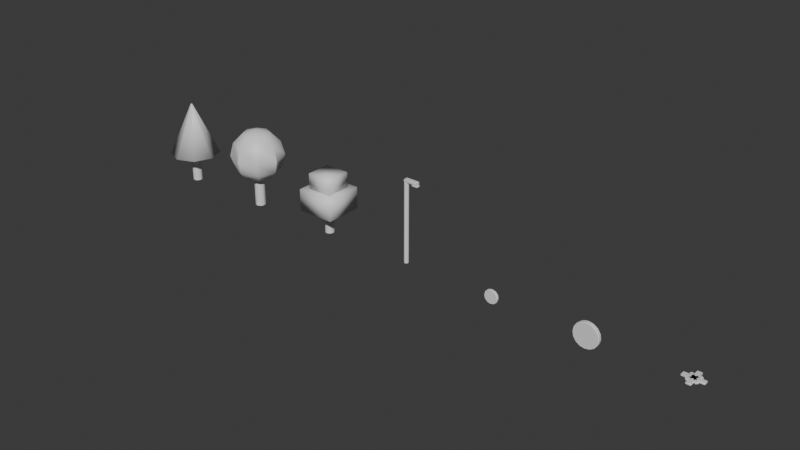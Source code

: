 # Source: arena_kit.blend  (saved by Blender 5.2.45; exported with 4.5.12 LTS)
import bpy
from mathutils import Matrix  # noqa: F401  (used for matrix-valued properties, if any)

bpy.ops.wm.read_factory_settings(use_empty=True)
scene = bpy.context.scene
scene.name = 'Scene'

# ---- collections
col_kit = bpy.data.collections.new('Kit'); scene.collection.children.link(col_kit)

# ---- materials (node trees are filled in below, after node groups)
mat_mc_accent_cool__3f7f3a = bpy.data.materials.new('mc_accent-cool__3F7F3A')
mat_mc_accent_cool__3f7f3a.diffuse_color = (0.2471, 0.498, 0.2275, 1.0)
mat_mc_stone__7a5c44 = bpy.data.materials.new('mc_stone__7A5C44')
mat_mc_stone__7a5c44.diffuse_color = (0.4784, 0.3608, 0.2667, 1.0)
mat_mc_accent_cool__2e5e3a = bpy.data.materials.new('mc_accent-cool__2E5E3A')
mat_mc_accent_cool__2e5e3a.diffuse_color = (0.1804, 0.3686, 0.2275, 1.0)
mat_mc_dark = bpy.data.materials.new('mc_dark')
mat_mc_dark.diffuse_color = (0.7216, 0.698, 0.6549, 1.0)
mat_mc_ivory = bpy.data.materials.new('mc_ivory')
mat_mc_ivory.diffuse_color = (0.7216, 0.698, 0.6549, 1.0)
mat_mc_brand_green = bpy.data.materials.new('mc_brand-green')
mat_mc_brand_green.diffuse_color = (0.7216, 0.698, 0.6549, 1.0)
mat_mc_gold = bpy.data.materials.new('mc_gold')
mat_mc_gold.diffuse_color = (0.7216, 0.698, 0.6549, 1.0)
mat_mc_ivory__c9ced4 = bpy.data.materials.new('mc_ivory__C9CED4')
mat_mc_ivory__c9ced4.diffuse_color = (0.7882, 0.8078, 0.8314, 1.0)

# ---- material node trees
mat_mc_accent_cool__3f7f3a.use_nodes = True; mat_mc_accent_cool__3f7f3a.node_tree.nodes.clear()
_N = mat_mc_accent_cool__3f7f3a.node_tree.nodes; _L = mat_mc_accent_cool__3f7f3a.node_tree.links
n0 = _N.new('ShaderNodeBsdfPrincipled'); n0.name = 'Principled BSDF'; n0.location = (-200, 100)
n0.inputs[10].default_value = 0.005
n1 = _N.new('ShaderNodeOutputMaterial'); n1.name = 'Material Output'; n1.location = (200, 100)
_L.new(n0.outputs[0], n1.inputs[0])
n1.is_active_output = True
mat_mc_stone__7a5c44.use_nodes = True; mat_mc_stone__7a5c44.node_tree.nodes.clear()
_N = mat_mc_stone__7a5c44.node_tree.nodes; _L = mat_mc_stone__7a5c44.node_tree.links
n0 = _N.new('ShaderNodeBsdfPrincipled'); n0.name = 'Principled BSDF'; n0.location = (-200, 100)
n0.inputs[10].default_value = 0.005
n1 = _N.new('ShaderNodeOutputMaterial'); n1.name = 'Material Output'; n1.location = (200, 100)
_L.new(n0.outputs[0], n1.inputs[0])
n1.is_active_output = True
mat_mc_accent_cool__2e5e3a.use_nodes = True; mat_mc_accent_cool__2e5e3a.node_tree.nodes.clear()
_N = mat_mc_accent_cool__2e5e3a.node_tree.nodes; _L = mat_mc_accent_cool__2e5e3a.node_tree.links
n0 = _N.new('ShaderNodeBsdfPrincipled'); n0.name = 'Principled BSDF'; n0.location = (-200, 100)
n0.inputs[10].default_value = 0.005
n1 = _N.new('ShaderNodeOutputMaterial'); n1.name = 'Material Output'; n1.location = (200, 100)
_L.new(n0.outputs[0], n1.inputs[0])
n1.is_active_output = True
mat_mc_dark.use_nodes = True; mat_mc_dark.node_tree.nodes.clear()
_N = mat_mc_dark.node_tree.nodes; _L = mat_mc_dark.node_tree.links
n0 = _N.new('ShaderNodeBsdfPrincipled'); n0.name = 'Principled BSDF'; n0.location = (-200, 100)
n0.inputs[10].default_value = 0.005
n1 = _N.new('ShaderNodeOutputMaterial'); n1.name = 'Material Output'; n1.location = (200, 100)
_L.new(n0.outputs[0], n1.inputs[0])
n1.is_active_output = True
mat_mc_ivory.use_nodes = True; mat_mc_ivory.node_tree.nodes.clear()
_N = mat_mc_ivory.node_tree.nodes; _L = mat_mc_ivory.node_tree.links
n0 = _N.new('ShaderNodeBsdfPrincipled'); n0.name = 'Principled BSDF'; n0.location = (-200, 100)
n0.inputs[10].default_value = 0.005
n1 = _N.new('ShaderNodeOutputMaterial'); n1.name = 'Material Output'; n1.location = (200, 100)
_L.new(n0.outputs[0], n1.inputs[0])
n1.is_active_output = True
mat_mc_brand_green.use_nodes = True; mat_mc_brand_green.node_tree.nodes.clear()
_N = mat_mc_brand_green.node_tree.nodes; _L = mat_mc_brand_green.node_tree.links
n0 = _N.new('ShaderNodeBsdfPrincipled'); n0.name = 'Principled BSDF'; n0.location = (-200, 100)
n0.inputs[10].default_value = 0.005
n1 = _N.new('ShaderNodeOutputMaterial'); n1.name = 'Material Output'; n1.location = (200, 100)
_L.new(n0.outputs[0], n1.inputs[0])
n1.is_active_output = True
mat_mc_gold.use_nodes = True; mat_mc_gold.node_tree.nodes.clear()
_N = mat_mc_gold.node_tree.nodes; _L = mat_mc_gold.node_tree.links
n0 = _N.new('ShaderNodeBsdfPrincipled'); n0.name = 'Principled BSDF'; n0.location = (-200, 100)
n0.inputs[10].default_value = 0.005
n1 = _N.new('ShaderNodeOutputMaterial'); n1.name = 'Material Output'; n1.location = (200, 100)
_L.new(n0.outputs[0], n1.inputs[0])
n1.is_active_output = True
mat_mc_ivory__c9ced4.use_nodes = True; mat_mc_ivory__c9ced4.node_tree.nodes.clear()
_N = mat_mc_ivory__c9ced4.node_tree.nodes; _L = mat_mc_ivory__c9ced4.node_tree.links
n0 = _N.new('ShaderNodeBsdfPrincipled'); n0.name = 'Principled BSDF'; n0.location = (-200, 100)
n0.inputs[10].default_value = 0.005
n1 = _N.new('ShaderNodeOutputMaterial'); n1.name = 'Material Output'; n1.location = (200, 100)
_L.new(n0.outputs[0], n1.inputs[0])
n1.is_active_output = True

# ---- world
world_world = bpy.data.worlds.new('World'); scene.world = world_world
world_world.use_nodes = True; world_world.node_tree.nodes.clear()
_N = world_world.node_tree.nodes; _L = world_world.node_tree.links
n0 = _N.new('ShaderNodeOutputWorld'); n0.name = 'World Output'; n0.location = (200, 100)
n1 = _N.new('ShaderNodeBackground'); n1.name = 'Background'; n1.location = (-200, 100)
n1.inputs[0].default_value = (0.05088, 0.05088, 0.05088, 1.0)
_L.new(n1.outputs[0], n0.inputs[0])
n0.is_active_output = True
world_world.color = (0.05088, 0.05088, 0.05088)
world_world.sun_shadow_jitter_overblur = 0.0

# ---- meshes
me_kit_tree_a = bpy.data.meshes.new('kit_tree-a')
me_kit_tree_a.from_pydata([(0.0, 0.22, 0.0), (0.0, 0.22, 2.0), (0.1905, 0.11, 0.0), (0.1905, 0.11, 2.0), (0.1905, -0.11, 0.0), (0.1905, -0.11, 2.0), (0.0, -0.22, 0.0), (0.0, -0.22, 2.0), (-0.1905, -0.11, 0.0), (-0.1905, -0.11, 2.0), (-0.1905, 0.11, 0.0), (-0.1905, 0.11, 2.0), (0.0, 1.6, 1.9), (0.0, 0.05, 5.3), (1.131, 1.131, 1.9), (0.03536, 0.03536, 5.3), (1.6, 0.0, 1.9), (0.05, 0.0, 5.3), (1.131, -1.131, 1.9), (0.03536, -0.03536, 5.3), (0.0, -1.6, 1.9), (0.0, -0.05, 5.3), (-1.131, -1.131, 1.9), (-0.03536, -0.03536, 5.3), (-1.6, 0.0, 1.9), (-0.05, 0.0, 5.3), (-1.131, 1.131, 1.9), (-0.03536, 0.03536, 5.3)], [], [(0, 1, 3, 2), (2, 3, 5, 4), (12, 13, 15, 14), (4, 5, 7, 6), (6, 7, 9, 8), (3, 1, 11, 9, 7, 5), (8, 9, 11, 10), (16, 17, 19, 18), (14, 15, 17, 16), (10, 11, 1, 0), (0, 2, 4, 6, 8, 10), (18, 19, 21, 20), (20, 21, 23, 22), (22, 23, 25, 24), (17, 15, 13, 27, 25, 23, 21, 19), (24, 25, 27, 26), (26, 27, 13, 12), (18, 20, 22, 24, 26, 12, 14, 16)])
me_kit_tree_a.polygons.foreach_set('use_smooth', [True] * 18)
_k = set([(0, 1), (0, 2), (0, 10), (1, 3), (1, 11), (2, 3), (2, 4), (3, 5), (4, 5), (4, 6), (5, 7), (6, 7), (6, 8), (7, 9), (8, 9), (8, 10), (9, 11), (10, 11), (12, 13), (12, 14), (12, 26), (13, 15), (13, 27), (14, 15), (14, 16), (15, 17), (16, 17), (16, 18), (17, 19), (18, 19), (18, 20), (19, 21), (20, 21), (20, 22), (21, 23), (22, 23), (22, 24), (23, 25), (24, 25), (24, 26), (25, 27), (26, 27)])
me_kit_tree_a.attributes.new('sharp_edge', 'BOOLEAN', 'EDGE').data.foreach_set('value', [ (min(e.vertices), max(e.vertices)) in _k for e in me_kit_tree_a.edges])
me_kit_tree_a.materials.append(mat_mc_accent_cool__3f7f3a)
me_kit_tree_a.update()
me_kit_tree_a_trunk = bpy.data.meshes.new('kit_tree-a_trunk')
me_kit_tree_a_trunk.from_pydata([(0.0, 0.24, 0.0), (0.0, 0.24, 1.0), (0.2078, 0.12, 0.0), (0.2078, 0.12, 1.0), (0.2078, -0.12, 0.0), (0.2078, -0.12, 1.0), (0.0, -0.24, 0.0), (0.0, -0.24, 1.0), (-0.2078, -0.12, 0.0), (-0.2078, -0.12, 1.0), (-0.2078, 0.12, 0.0), (-0.2078, 0.12, 1.0)], [], [(0, 1, 3, 2), (2, 3, 5, 4), (4, 5, 7, 6), (6, 7, 9, 8), (3, 1, 11, 9, 7, 5), (8, 9, 11, 10), (10, 11, 1, 0), (0, 2, 4, 6, 8, 10)])
me_kit_tree_a_trunk.polygons.foreach_set('use_smooth', [True] * 8)
_k = set([(0, 1), (0, 2), (0, 10), (1, 3), (1, 11), (2, 3), (2, 4), (3, 5), (4, 5), (4, 6), (5, 7), (6, 7), (6, 8), (7, 9), (8, 9), (8, 10), (9, 11), (10, 11)])
me_kit_tree_a_trunk.attributes.new('sharp_edge', 'BOOLEAN', 'EDGE').data.foreach_set('value', [ (min(e.vertices), max(e.vertices)) in _k for e in me_kit_tree_a_trunk.edges])
me_kit_tree_a_trunk.materials.append(mat_mc_stone__7a5c44)
me_kit_tree_a_trunk.update()
me_collision_kit_tree_a_trunk_cyl = bpy.data.meshes.new('collision_kit_tree-a_trunk_cyl')
me_collision_kit_tree_a_trunk_cyl.from_pydata([(0.0, 0.3, -1.5), (0.0, 0.3, 1.5), (0.15, 0.2598, -1.5), (0.15, 0.2598, 1.5), (0.2598, 0.15, -1.5), (0.2598, 0.15, 1.5), (0.3, 0.0, -1.5), (0.3, 0.0, 1.5), (0.2598, -0.15, -1.5), (0.2598, -0.15, 1.5), (0.15, -0.2598, -1.5), (0.15, -0.2598, 1.5), (0.0, -0.3, -1.5), (0.0, -0.3, 1.5), (-0.15, -0.2598, -1.5), (-0.15, -0.2598, 1.5), (-0.2598, -0.15, -1.5), (-0.2598, -0.15, 1.5), (-0.3, 0.0, -1.5), (-0.3, 0.0, 1.5), (-0.2598, 0.15, -1.5), (-0.2598, 0.15, 1.5), (-0.15, 0.2598, -1.5), (-0.15, 0.2598, 1.5)], [], [(0, 1, 3, 2), (2, 3, 5, 4), (4, 5, 7, 6), (6, 7, 9, 8), (8, 9, 11, 10), (10, 11, 13, 12), (12, 13, 15, 14), (14, 15, 17, 16), (16, 17, 19, 18), (18, 19, 21, 20), (3, 1, 23, 21, 19, 17, 15, 13, 11, 9, 7, 5), (20, 21, 23, 22), (22, 23, 1, 0), (0, 2, 4, 6, 8, 10, 12, 14, 16, 18, 20, 22)])
me_collision_kit_tree_a_trunk_cyl.update()
me_kit_tree_b = bpy.data.meshes.new('kit_tree-b')
me_kit_tree_b.from_pydata([(0.0, 0.85, 4.872), (0.0, 0.0, 5.1), (0.0, 0.24, 0.0), (0.0, 0.24, 2.2), (0.2078, 0.12, 0.0), (0.2078, 0.12, 2.2), (0.2078, -0.12, 0.0), (0.2078, -0.12, 2.2), (0.0, -0.24, 0.0), (0.0, -0.24, 2.2), (-0.2078, -0.12, 0.0), (-0.2078, -0.12, 2.2), (-0.2078, 0.12, 0.0), (-0.2078, 0.12, 2.2), (0.0, 1.472, 4.25), (0.0, 1.7, 3.4), (0.0, 1.472, 2.55), (0.0, 0.85, 1.928), (0.0, 0.0, 1.7), (0.601, 0.601, 4.872), (1.041, 1.041, 4.25), (1.202, 1.202, 3.4), (1.041, 1.041, 2.55), (0.601, 0.601, 1.928), (0.85, 0.0, 4.872), (1.472, 0.0, 4.25), (1.7, 0.0, 3.4), (1.472, 0.0, 2.55), (0.85, 0.0, 1.928), (0.601, -0.601, 4.872), (1.041, -1.041, 4.25), (1.202, -1.202, 3.4), (1.041, -1.041, 2.55), (0.601, -0.601, 1.928), (0.0, -0.85, 4.872), (0.0, -1.472, 4.25), (0.0, -1.7, 3.4), (0.0, -1.472, 2.55), (0.0, -0.85, 1.928), (-0.601, -0.601, 4.872), (-1.041, -1.041, 4.25), (-1.202, -1.202, 3.4), (-1.041, -1.041, 2.55), (-0.601, -0.601, 1.928), (-0.85, 0.0, 4.872), (-1.472, 0.0, 4.25), (-1.7, 0.0, 3.4), (-1.472, 0.0, 2.55), (-0.85, 0.0, 1.928), (-0.601, 0.601, 4.872), (-1.041, 1.041, 4.25), (-1.202, 1.202, 3.4), (-1.041, 1.041, 2.55), (-0.601, 0.601, 1.928)], [], [(22, 21, 26, 27), (0, 1, 19), (2, 3, 5, 4), (19, 1, 24), (14, 0, 19, 20), (4, 5, 7, 6), (20, 19, 24, 25), (15, 14, 20, 21), (6, 7, 9, 8), (18, 23, 28), (17, 16, 22, 23), (8, 9, 11, 10), (5, 3, 13, 11, 9, 7), (16, 15, 21, 22), (10, 11, 13, 12), (21, 20, 25, 26), (18, 17, 23), (12, 13, 3, 2), (2, 4, 6, 8, 10, 12), (23, 22, 27, 28), (28, 27, 32, 33), (26, 25, 30, 31), (24, 1, 29), (18, 28, 33), (27, 26, 31, 32), (25, 24, 29, 30), (33, 32, 37, 38), (31, 30, 35, 36), (29, 1, 34), (18, 33, 38), (32, 31, 36, 37), (30, 29, 34, 35), (38, 37, 42, 43), (36, 35, 40, 41), (34, 1, 39), (18, 38, 43), (37, 36, 41, 42), (35, 34, 39, 40), (41, 40, 45, 46), (39, 1, 44), (18, 43, 48), (42, 41, 46, 47), (40, 39, 44, 45), (43, 42, 47, 48), (44, 1, 49), (18, 48, 53), (47, 46, 51, 52), (45, 44, 49, 50), (48, 47, 52, 53), (46, 45, 50, 51), (18, 53, 17), (52, 51, 15, 16), (50, 49, 0, 14), (53, 52, 16, 17), (51, 50, 14, 15), (49, 1, 0)])
me_kit_tree_b.polygons.foreach_set('use_smooth', [True] * 56)
_k = set([(2, 3), (2, 4), (2, 12), (3, 5), (3, 13), (4, 5), (4, 6), (5, 7), (6, 7), (6, 8), (7, 9), (8, 9), (8, 10), (9, 11), (10, 11), (10, 12), (11, 13), (12, 13), (14, 15), (15, 16), (20, 21), (21, 22), (25, 26), (26, 27), (30, 31), (31, 32), (35, 36), (36, 37), (40, 41), (41, 42), (45, 46), (46, 47), (50, 51), (51, 52)])
me_kit_tree_b.attributes.new('sharp_edge', 'BOOLEAN', 'EDGE').data.foreach_set('value', [ (min(e.vertices), max(e.vertices)) in _k for e in me_kit_tree_b.edges])
me_kit_tree_b.materials.append(mat_mc_accent_cool__2e5e3a)
me_kit_tree_b.update()
me_collision_kit_tree_b_trunk_cyl = bpy.data.meshes.new('collision_kit_tree-b_trunk_cyl')
me_collision_kit_tree_b_trunk_cyl.from_pydata([(0.0, 0.32, -1.5), (0.0, 0.32, 1.5), (0.16, 0.2771, -1.5), (0.16, 0.2771, 1.5), (0.2771, 0.16, -1.5), (0.2771, 0.16, 1.5), (0.32, 0.0, -1.5), (0.32, 0.0, 1.5), (0.2771, -0.16, -1.5), (0.2771, -0.16, 1.5), (0.16, -0.2771, -1.5), (0.16, -0.2771, 1.5), (0.0, -0.32, -1.5), (0.0, -0.32, 1.5), (-0.16, -0.2771, -1.5), (-0.16, -0.2771, 1.5), (-0.2771, -0.16, -1.5), (-0.2771, -0.16, 1.5), (-0.32, 0.0, -1.5), (-0.32, 0.0, 1.5), (-0.2771, 0.16, -1.5), (-0.2771, 0.16, 1.5), (-0.16, 0.2771, -1.5), (-0.16, 0.2771, 1.5)], [], [(0, 1, 3, 2), (2, 3, 5, 4), (4, 5, 7, 6), (6, 7, 9, 8), (8, 9, 11, 10), (10, 11, 13, 12), (12, 13, 15, 14), (14, 15, 17, 16), (16, 17, 19, 18), (18, 19, 21, 20), (3, 1, 23, 21, 19, 17, 15, 13, 11, 9, 7, 5), (20, 21, 23, 22), (22, 23, 1, 0), (0, 2, 4, 6, 8, 10, 12, 14, 16, 18, 20, 22)])
me_collision_kit_tree_b_trunk_cyl.update()
me_kit_tree_c = bpy.data.meshes.new('kit_tree-c')
me_kit_tree_c.from_pydata([(-1.2, -1.2, 2.9), (-1.2, -1.2, 1.5), (0.0, 0.2, 0.0), (0.0, 0.2, 1.6), (0.1732, 0.1, 0.0), (0.1732, 0.1, 1.6), (0.1732, -0.1, 0.0), (0.1732, -0.1, 1.6), (0.0, -0.2, 0.0), (0.0, -0.2, 1.6), (-0.1732, -0.1, 0.0), (-0.1732, -0.1, 1.6), (-0.1732, 0.1, 0.0), (-0.1732, 0.1, 1.6), (-1.2, 1.2, 1.5), (-1.2, 1.2, 2.9), (1.2, -1.2, 1.5), (1.2, -1.2, 2.9), (1.2, 1.2, 1.5), (1.2, 1.2, 2.9), (-0.8, -0.8, 2.9), (-0.8, -0.8, 3.9), (-0.8, 0.8, 2.9), (-0.8, 0.8, 3.9), (0.8, -0.8, 2.9), (0.8, -0.8, 3.9), (0.8, 0.8, 2.9), (0.8, 0.8, 3.9)], [], [(24, 25, 21, 20), (14, 18, 16, 1), (2, 3, 5, 4), (22, 26, 24, 20), (16, 17, 0, 1), (4, 5, 7, 6), (22, 23, 27, 26), (18, 19, 17, 16), (6, 7, 9, 8), (20, 21, 23, 22), (14, 15, 19, 18), (8, 9, 11, 10), (5, 3, 13, 11, 9, 7), (1, 0, 15, 14), (10, 11, 13, 12), (26, 27, 25, 24), (19, 15, 0, 17), (12, 13, 3, 2), (2, 4, 6, 8, 10, 12), (27, 23, 21, 25)])
me_kit_tree_c.polygons.foreach_set('use_smooth', [True] * 20)
_k = set([(0, 1), (0, 15), (0, 17), (1, 14), (1, 16), (2, 3), (2, 4), (2, 12), (3, 5), (3, 13), (4, 5), (4, 6), (5, 7), (6, 7), (6, 8), (7, 9), (8, 9), (8, 10), (9, 11), (10, 11), (10, 12), (11, 13), (12, 13), (14, 15), (14, 18), (15, 19), (16, 17), (16, 18), (17, 19), (18, 19), (20, 21), (20, 22), (20, 24), (21, 23), (21, 25), (22, 23), (22, 26), (23, 27), (24, 25), (24, 26), (25, 27), (26, 27)])
me_kit_tree_c.attributes.new('sharp_edge', 'BOOLEAN', 'EDGE').data.foreach_set('value', [ (min(e.vertices), max(e.vertices)) in _k for e in me_kit_tree_c.edges])
me_kit_tree_c.materials.append(mat_mc_accent_cool__3f7f3a)
me_kit_tree_c.update()
me_collision_kit_tree_c_trunk_cyl = bpy.data.meshes.new('collision_kit_tree-c_trunk_cyl')
me_collision_kit_tree_c_trunk_cyl.from_pydata([(0.0, 0.28, -1.2), (0.0, 0.28, 1.2), (0.14, 0.2425, -1.2), (0.14, 0.2425, 1.2), (0.2425, 0.14, -1.2), (0.2425, 0.14, 1.2), (0.28, 0.0, -1.2), (0.28, 0.0, 1.2), (0.2425, -0.14, -1.2), (0.2425, -0.14, 1.2), (0.14, -0.2425, -1.2), (0.14, -0.2425, 1.2), (0.0, -0.28, -1.2), (0.0, -0.28, 1.2), (-0.14, -0.2425, -1.2), (-0.14, -0.2425, 1.2), (-0.2425, -0.14, -1.2), (-0.2425, -0.14, 1.2), (-0.28, 0.0, -1.2), (-0.28, 0.0, 1.2), (-0.2425, 0.14, -1.2), (-0.2425, 0.14, 1.2), (-0.14, 0.2425, -1.2), (-0.14, 0.2425, 1.2)], [], [(0, 1, 3, 2), (2, 3, 5, 4), (4, 5, 7, 6), (6, 7, 9, 8), (8, 9, 11, 10), (10, 11, 13, 12), (12, 13, 15, 14), (14, 15, 17, 16), (16, 17, 19, 18), (18, 19, 21, 20), (3, 1, 23, 21, 19, 17, 15, 13, 11, 9, 7, 5), (20, 21, 23, 22), (22, 23, 1, 0), (0, 2, 4, 6, 8, 10, 12, 14, 16, 18, 20, 22)])
me_collision_kit_tree_c_trunk_cyl.update()
me_kit_lamp = bpy.data.meshes.new('kit_lamp')
me_kit_lamp.from_pydata([(-0.07, -0.15, 5.26), (-0.07, -0.12, 5.29), (-0.1, -0.12, 5.26), (-0.07, -0.12, 5.11), (-0.07, -0.15, 5.14), (-0.1, -0.12, 5.14), (0.0, 0.05536, 0.0), (-0.02598, 0.075, 0.03), (0.02598, 0.075, 0.03), (0.0, 0.05536, 5.2), (0.02598, 0.075, 5.17), (-0.02598, 0.075, 5.17), (0.04794, 0.02768, 0.0), (0.05196, 0.06, 0.03), (0.07794, 0.015, 0.03), (0.04794, 0.02768, 5.2), (0.07794, 0.015, 5.17), (0.05196, 0.06, 5.17), (0.04794, -0.02768, 0.0), (0.07794, -0.015, 0.03), (0.05196, -0.06, 0.03), (0.04794, -0.02768, 5.2), (0.05196, -0.06, 5.17), (0.07794, -0.015, 5.17), (0.0, -0.05536, 0.0), (0.02598, -0.075, 0.03), (-0.02598, -0.075, 0.03), (0.0, -0.05536, 5.2), (-0.02598, -0.075, 5.17), (0.02598, -0.075, 5.17), (-0.04794, -0.02768, 0.0), (-0.05196, -0.06, 0.03), (-0.07794, -0.015, 0.03), (-0.04794, -0.02768, 5.2), (-0.07794, -0.015, 5.17), (-0.05196, -0.06, 5.17), (-0.04794, 0.02768, 0.0), (-0.07794, 0.015, 0.03), (-0.05196, 0.06, 0.03), (-0.04794, 0.02768, 5.2), (-0.05196, 0.06, 5.17), (-0.07794, 0.015, 5.17), (-0.07, 0.12, 5.11), (-0.1, 0.12, 5.14), (-0.07, 0.15, 5.14), (-0.07, 0.12, 5.29), (-0.07, 0.15, 5.26), (-0.1, 0.12, 5.26), (0.77, -0.12, 5.11), (0.8, -0.12, 5.14), (0.77, -0.15, 5.14), (0.77, -0.12, 5.29), (0.77, -0.15, 5.26), (0.8, -0.12, 5.26), (0.77, 0.15, 5.14), (0.8, 0.12, 5.14), (0.77, 0.12, 5.11), (0.77, 0.15, 5.26), (0.77, 0.12, 5.29), (0.8, 0.12, 5.26)], [], [(0, 1, 2), (3, 4, 5), (6, 7, 8), (9, 10, 11), (12, 13, 14), (15, 16, 17), (18, 19, 20), (21, 22, 23), (24, 25, 26), (27, 28, 29), (30, 31, 32), (33, 34, 35), (36, 37, 38), (39, 40, 41), (42, 43, 44), (45, 46, 47), (48, 49, 50), (51, 52, 53), (54, 55, 56), (57, 58, 59), (51, 1, 0, 52), (3, 48, 50, 4), (8, 13, 12, 6), (45, 58, 57, 46), (56, 42, 44, 54), (17, 10, 9, 15), (7, 11, 10, 8), (16, 14, 13, 17), (52, 50, 49, 53), (14, 19, 18, 12), (46, 44, 43, 47), (23, 16, 15, 21), (22, 20, 19, 23), (58, 51, 53, 59), (20, 25, 24, 18), (1, 45, 47, 2), (29, 22, 21, 27), (28, 26, 25, 29), (48, 56, 55, 49), (26, 31, 30, 24), (4, 0, 2, 5), (35, 28, 27, 33), (34, 32, 31, 35), (59, 55, 54, 57), (32, 37, 36, 30), (42, 3, 5, 43), (41, 34, 33, 39), (40, 38, 37, 41), (38, 7, 6, 36), (11, 40, 39, 9), (58, 45, 1, 51), (5, 2, 47, 43), (50, 52, 0, 4), (42, 56, 48, 3), (6, 12, 18, 24, 30, 36), (8, 10, 17, 13), (38, 40, 11, 7), (15, 9, 39, 33, 27, 21), (14, 16, 23, 19), (20, 22, 29, 25), (26, 28, 35, 31), (32, 34, 41, 37), (44, 46, 57, 54), (55, 59, 53, 49)])
me_kit_lamp.polygons.foreach_set('use_smooth', [True] * 64)
_k = set([(0, 4), (0, 52), (1, 45), (1, 51), (2, 5), (2, 47), (3, 42), (3, 48), (4, 50), (5, 43), (6, 12), (6, 36), (7, 38), (8, 13), (9, 15), (9, 39), (10, 17), (11, 40), (12, 18), (14, 19), (15, 21), (16, 23), (18, 24), (20, 25), (21, 27), (22, 29), (24, 30), (26, 31), (27, 33), (28, 35), (30, 36), (32, 37), (33, 39), (34, 41), (42, 56), (43, 47), (44, 46), (44, 54), (45, 58), (46, 57), (48, 56), (49, 53), (49, 55), (50, 52), (51, 58), (53, 59), (54, 57), (55, 59)])
me_kit_lamp.attributes.new('sharp_edge', 'BOOLEAN', 'EDGE').data.foreach_set('value', [ (min(e.vertices), max(e.vertices)) in _k for e in me_kit_lamp.edges])
me_kit_lamp.materials.append(mat_mc_dark)
me_kit_lamp.update()
me_kit_lamp_head = bpy.data.meshes.new('kit_lamp_head')
me_kit_lamp_head.from_pydata([(0.48, -0.1, 4.99), (0.48, -0.13, 5.02), (0.45, -0.1, 5.02), (0.48, -0.13, 5.08), (0.48, -0.1, 5.11), (0.45, -0.1, 5.08), (0.48, 0.1, 4.99), (0.45, 0.1, 5.02), (0.48, 0.13, 5.02), (0.48, 0.1, 5.11), (0.48, 0.13, 5.08), (0.45, 0.1, 5.08), (0.82, -0.1, 4.99), (0.85, -0.1, 5.02), (0.82, -0.13, 5.02), (0.82, -0.1, 5.11), (0.82, -0.13, 5.08), (0.85, -0.1, 5.08), (0.82, 0.1, 4.99), (0.82, 0.13, 5.02), (0.85, 0.1, 5.02), (0.82, 0.1, 5.11), (0.85, 0.1, 5.08), (0.82, 0.13, 5.08)], [], [(0, 1, 2), (3, 4, 5), (6, 7, 8), (9, 10, 11), (12, 13, 14), (15, 16, 17), (18, 19, 20), (21, 22, 23), (6, 0, 2, 7), (1, 3, 5, 2), (4, 9, 11, 5), (10, 8, 7, 11), (18, 6, 8, 19), (9, 21, 23, 10), (22, 20, 19, 23), (12, 18, 20, 13), (21, 15, 17, 22), (16, 14, 13, 17), (0, 12, 14, 1), (15, 4, 3, 16), (6, 18, 12, 0), (2, 5, 11, 7), (14, 16, 3, 1), (21, 9, 4, 15), (8, 10, 23, 19), (20, 22, 17, 13)])
me_kit_lamp_head.polygons.foreach_set('use_smooth', [True] * 26)
_k = set([(0, 6), (0, 12), (1, 3), (1, 14), (2, 5), (2, 7), (3, 16), (4, 9), (4, 15), (5, 11), (6, 18), (7, 11), (8, 10), (8, 19), (9, 21), (10, 23), (12, 18), (13, 17), (13, 20), (14, 16), (15, 21), (17, 22), (19, 23), (20, 22)])
me_kit_lamp_head.attributes.new('sharp_edge', 'BOOLEAN', 'EDGE').data.foreach_set('value', [ (min(e.vertices), max(e.vertices)) in _k for e in me_kit_lamp_head.edges])
me_kit_lamp_head.materials.append(mat_mc_ivory)
me_kit_lamp_head.update()
me_collision_kit_lamp_pole_cyl = bpy.data.meshes.new('collision_kit_lamp_pole_cyl')
me_collision_kit_lamp_pole_cyl.from_pydata([(0.0, 0.14, -2.6), (0.0, 0.14, 2.6), (0.07, 0.1212, -2.6), (0.07, 0.1212, 2.6), (0.1212, 0.07, -2.6), (0.1212, 0.07, 2.6), (0.14, 0.0, -2.6), (0.14, 0.0, 2.6), (0.1212, -0.07, -2.6), (0.1212, -0.07, 2.6), (0.07, -0.1212, -2.6), (0.07, -0.1212, 2.6), (0.0, -0.14, -2.6), (0.0, -0.14, 2.6), (-0.07, -0.1212, -2.6), (-0.07, -0.1212, 2.6), (-0.1212, -0.07, -2.6), (-0.1212, -0.07, 2.6), (-0.14, 0.0, -2.6), (-0.14, 0.0, 2.6), (-0.1212, 0.07, -2.6), (-0.1212, 0.07, 2.6), (-0.07, 0.1212, -2.6), (-0.07, 0.1212, 2.6)], [], [(0, 1, 3, 2), (2, 3, 5, 4), (4, 5, 7, 6), (6, 7, 9, 8), (8, 9, 11, 10), (10, 11, 13, 12), (12, 13, 15, 14), (14, 15, 17, 16), (16, 17, 19, 18), (18, 19, 21, 20), (3, 1, 23, 21, 19, 17, 15, 13, 11, 9, 7, 5), (20, 21, 23, 22), (22, 23, 1, 0), (0, 2, 4, 6, 8, 10, 12, 14, 16, 18, 20, 22)])
me_collision_kit_lamp_pole_cyl.update()
me_kit_dot = bpy.data.meshes.new('kit_dot')
me_kit_dot.from_pydata([(4.657e-10, 0.08, 0.4189), (-0.02898, 0.05, 0.4422), (0.02898, 0.05, 0.4422), (-4.657e-10, -0.08, 0.4189), (0.02898, -0.05, 0.4422), (-0.02898, -0.05, 0.4422), (0.2095, 0.08, 0.3628), (0.225, 0.05, 0.3897), (0.2095, -0.08, 0.3628), (0.225, -0.05, 0.3897), (0.3628, 0.08, 0.2095), (0.3897, 0.05, 0.225), (0.3628, -0.08, 0.2095), (0.3897, -0.05, 0.225), (0.4189, 0.08, 2.985e-07), (0.4422, 0.05, 0.02898), (0.4422, 0.05, -0.02898), (0.4189, -0.08, -2.985e-07), (0.4422, -0.05, -0.02898), (0.4422, -0.05, 0.02898), (0.3628, 0.08, -0.2095), (0.3897, 0.05, -0.225), (0.3628, -0.08, -0.2095), (0.3897, -0.05, -0.225), (0.2095, 0.08, -0.3628), (0.225, 0.05, -0.3897), (0.2095, -0.08, -0.3628), (0.225, -0.05, -0.3897), (-4.657e-10, 0.08, -0.4189), (0.02898, 0.05, -0.4422), (-0.02898, 0.05, -0.4422), (4.657e-10, -0.08, -0.4189), (-0.02898, -0.05, -0.4422), (0.02898, -0.05, -0.4422), (-0.2095, 0.08, -0.3628), (-0.225, 0.05, -0.3897), (-0.2095, -0.08, -0.3628), (-0.225, -0.05, -0.3897), (-0.3628, 0.08, -0.2095), (-0.3897, 0.05, -0.225), (-0.3628, -0.08, -0.2095), (-0.3897, -0.05, -0.225), (-0.4189, 0.08, 2.994e-07), (-0.4422, 0.05, -0.02898), (-0.4422, 0.05, 0.02898), (-0.4189, -0.08, -2.994e-07), (-0.4422, -0.05, 0.02898), (-0.4422, -0.05, -0.02898), (-0.3628, 0.08, 0.2095), (-0.3897, 0.05, 0.225), (-0.3628, -0.08, 0.2095), (-0.3897, -0.05, 0.225), (-0.2095, 0.08, 0.3628), (-0.225, 0.05, 0.3897), (-0.2095, -0.08, 0.3628), (-0.225, -0.05, 0.3897)], [], [(0, 1, 2), (3, 4, 5), (14, 15, 16), (17, 18, 19), (28, 29, 30), (31, 32, 33), (42, 43, 44), (45, 46, 47), (2, 7, 6, 0), (9, 4, 3, 8), (1, 5, 4, 2), (7, 11, 10, 6), (13, 9, 8, 12), (11, 15, 14, 10), (19, 13, 12, 17), (18, 16, 15, 19), (16, 21, 20, 14), (23, 18, 17, 22), (21, 25, 24, 20), (27, 23, 22, 26), (25, 29, 28, 24), (33, 27, 26, 31), (32, 30, 29, 33), (30, 35, 34, 28), (37, 32, 31, 36), (35, 39, 38, 34), (41, 37, 36, 40), (39, 43, 42, 38), (47, 41, 40, 45), (46, 44, 43, 47), (44, 49, 48, 42), (51, 46, 45, 50), (49, 53, 52, 48), (55, 51, 50, 54), (53, 1, 0, 52), (5, 55, 54, 3), (0, 6, 10, 14, 20, 24, 28, 34, 38, 42, 48, 52), (2, 4, 9, 7), (53, 55, 5, 1), (8, 3, 54, 50, 45, 40, 36, 31, 26, 22, 17, 12), (7, 9, 13, 11), (11, 13, 19, 15), (16, 18, 23, 21), (21, 23, 27, 25), (25, 27, 33, 29), (30, 32, 37, 35), (35, 37, 41, 39), (39, 41, 47, 43), (44, 46, 51, 49), (49, 51, 55, 53)])
me_kit_dot.polygons.foreach_set('use_smooth', [True] * 50)
_k = set([(0, 6), (0, 52), (1, 53), (2, 7), (3, 8), (3, 54), (4, 9), (5, 55), (6, 10), (7, 11), (8, 12), (9, 13), (10, 14), (11, 15), (12, 17), (13, 19), (14, 20), (16, 21), (17, 22), (18, 23), (20, 24), (21, 25), (22, 26), (23, 27), (24, 28), (25, 29), (26, 31), (27, 33), (28, 34), (30, 35), (31, 36), (32, 37), (34, 38), (35, 39), (36, 40), (37, 41), (38, 42), (39, 43), (40, 45), (41, 47), (42, 48), (44, 49), (45, 50), (46, 51), (48, 52), (49, 53), (50, 54), (51, 55)])
me_kit_dot.attributes.new('sharp_edge', 'BOOLEAN', 'EDGE').data.foreach_set('value', [ (min(e.vertices), max(e.vertices)) in _k for e in me_kit_dot.edges])
me_kit_dot.materials.append(mat_mc_brand_green)
me_kit_dot.update()
me_kit_golden = bpy.data.meshes.new('kit_golden')
me_kit_golden.from_pydata([(-4.657e-10, 0.12, 0.7694), (1.11e-16, 0.09, 0.8), (4.657e-10, -0.12, 0.7694), (1.11e-16, -0.09, 0.8), (0.2944, 0.12, 0.7108), (0.3061, 0.09, 0.7391), (0.2944, -0.12, 0.7108), (0.3061, -0.09, 0.7391), (0.5441, 0.12, 0.5441), (0.5657, 0.09, 0.5657), (0.5441, -0.12, 0.5441), (0.5657, -0.09, 0.5657), (0.7108, 0.12, 0.2944), (0.7391, 0.09, 0.3061), (0.7108, -0.12, 0.2944), (0.7391, -0.09, 0.3061), (0.7694, 0.12, 4.494e-07), (0.8, 0.09, 3.363e-07), (0.7694, -0.12, -4.494e-07), (0.8, -0.09, -3.363e-07), (0.7108, 0.12, -0.2944), (0.7391, 0.09, -0.3061), (0.7108, -0.12, -0.2944), (0.7391, -0.09, -0.3061), (0.5441, 0.12, -0.5441), (0.5657, 0.09, -0.5657), (0.5441, -0.12, -0.5441), (0.5657, -0.09, -0.5657), (0.2944, 0.12, -0.7108), (0.3061, 0.09, -0.7391), (0.2944, -0.12, -0.7108), (0.3061, -0.09, -0.7391), (4.657e-10, 0.12, -0.7694), (1.11e-16, 0.09, -0.8), (-4.657e-10, -0.12, -0.7694), (1.11e-16, -0.09, -0.8), (-0.2944, 0.12, -0.7108), (-0.3061, 0.09, -0.7391), (-0.2944, -0.12, -0.7108), (-0.3061, -0.09, -0.7391), (-0.5441, 0.12, -0.5441), (-0.5657, 0.09, -0.5657), (-0.5441, -0.12, -0.5441), (-0.5657, -0.09, -0.5657), (-0.7108, 0.12, -0.2944), (-0.7391, 0.09, -0.3061), (-0.7108, -0.12, -0.2944), (-0.7391, -0.09, -0.3061), (-0.7694, 0.12, 4.484e-07), (-0.8, 0.09, 3.363e-07), (-0.7694, -0.12, -4.484e-07), (-0.8, -0.09, -3.363e-07), (-0.7108, 0.12, 0.2944), (-0.7391, 0.09, 0.3061), (-0.7108, -0.12, 0.2944), (-0.7391, -0.09, 0.3061), (-0.5441, 0.12, 0.5441), (-0.5657, 0.09, 0.5657), (-0.5441, -0.12, 0.5441), (-0.5657, -0.09, 0.5657), (-0.2944, 0.12, 0.7108), (-0.3061, 0.09, 0.7391), (-0.2944, -0.12, 0.7108), (-0.3061, -0.09, 0.7391)], [], [(1, 5, 4, 0), (7, 3, 2, 6), (5, 9, 8, 4), (11, 7, 6, 10), (9, 13, 12, 8), (15, 11, 10, 14), (13, 17, 16, 12), (19, 15, 14, 18), (17, 21, 20, 16), (23, 19, 18, 22), (21, 25, 24, 20), (27, 23, 22, 26), (25, 29, 28, 24), (31, 27, 26, 30), (29, 33, 32, 28), (35, 31, 30, 34), (33, 37, 36, 32), (39, 35, 34, 38), (37, 41, 40, 36), (43, 39, 38, 42), (41, 45, 44, 40), (47, 43, 42, 46), (45, 49, 48, 44), (51, 47, 46, 50), (49, 53, 52, 48), (55, 51, 50, 54), (53, 57, 56, 52), (59, 55, 54, 58), (57, 61, 60, 56), (63, 59, 58, 62), (61, 1, 0, 60), (3, 63, 62, 2), (0, 4, 8, 12, 16, 20, 24, 28, 32, 36, 40, 44, 48, 52, 56, 60), (1, 3, 7, 5), (61, 63, 3, 1), (6, 2, 62, 58, 54, 50, 46, 42, 38, 34, 30, 26, 22, 18, 14, 10), (5, 7, 11, 9), (9, 11, 15, 13), (13, 15, 19, 17), (17, 19, 23, 21), (21, 23, 27, 25), (25, 27, 31, 29), (29, 31, 35, 33), (33, 35, 39, 37), (37, 39, 43, 41), (41, 43, 47, 45), (45, 47, 51, 49), (49, 51, 55, 53), (53, 55, 59, 57), (57, 59, 63, 61)])
me_kit_golden.polygons.foreach_set('use_smooth', [True] * 50)
_k = set([(0, 4), (0, 60), (1, 5), (1, 61), (2, 6), (2, 62), (3, 7), (3, 63), (4, 8), (5, 9), (6, 10), (7, 11), (8, 12), (9, 13), (10, 14), (11, 15), (12, 16), (13, 17), (14, 18), (15, 19), (16, 20), (17, 21), (18, 22), (19, 23), (20, 24), (21, 25), (22, 26), (23, 27), (24, 28), (25, 29), (26, 30), (27, 31), (28, 32), (29, 33), (30, 34), (31, 35), (32, 36), (33, 37), (34, 38), (35, 39), (36, 40), (37, 41), (38, 42), (39, 43), (40, 44), (41, 45), (42, 46), (43, 47), (44, 48), (45, 49), (46, 50), (47, 51), (48, 52), (49, 53), (50, 54), (51, 55), (52, 56), (53, 57), (54, 58), (55, 59), (56, 60), (57, 61), (58, 62), (59, 63)])
me_kit_golden.attributes.new('sharp_edge', 'BOOLEAN', 'EDGE').data.foreach_set('value', [ (min(e.vertices), max(e.vertices)) in _k for e in me_kit_golden.edges])
me_kit_golden.materials.append(mat_mc_gold)
me_kit_golden.update()
me_kit_shuriken = bpy.data.meshes.new('kit_shuriken')
me_kit_shuriken.from_pydata([(-0.62, -0.13, -0.06), (-0.62, -0.16, -0.03), (-0.65, -0.13, -0.03), (-0.62, -0.16, 0.03), (-0.62, -0.13, 0.06), (-0.65, -0.13, 0.03), (-0.62, 0.13, -0.06), (-0.65, 0.13, -0.03), (-0.62, 0.16, -0.03), (-0.62, 0.13, 0.06), (-0.62, 0.16, 0.03), (-0.65, 0.13, 0.03), (0.62, -0.13, -0.06), (0.65, -0.13, -0.03), (0.62, -0.16, -0.03), (0.62, -0.13, 0.06), (0.62, -0.16, 0.03), (0.65, -0.13, 0.03), (0.62, 0.13, -0.06), (0.62, 0.16, -0.03), (0.65, 0.13, -0.03), (0.62, 0.13, 0.06), (0.65, 0.13, 0.03), (0.62, 0.16, 0.03), (-0.13, -0.62, -0.06), (-0.13, -0.65, -0.03), (-0.16, -0.62, -0.03), (-0.13, -0.65, 0.03), (-0.13, -0.62, 0.06), (-0.16, -0.62, 0.03), (-0.13, 0.62, -0.06), (-0.16, 0.62, -0.03), (-0.13, 0.65, -0.03), (-0.13, 0.62, 0.06), (-0.13, 0.65, 0.03), (-0.16, 0.62, 0.03), (0.13, -0.62, -0.06), (0.16, -0.62, -0.03), (0.13, -0.65, -0.03), (0.13, -0.62, 0.06), (0.13, -0.65, 0.03), (0.16, -0.62, 0.03), (0.13, 0.62, -0.06), (0.13, 0.65, -0.03), (0.16, 0.62, -0.03), (0.13, 0.62, 0.06), (0.16, 0.62, 0.03), (0.13, 0.65, 0.03), (-0.2406, -0.3535, -0.06), (-0.2194, -0.3747, -0.03), (-0.2618, -0.3747, -0.03), (-0.2194, -0.3747, 0.03), (-0.2406, -0.3535, 0.06), (-0.2618, -0.3747, 0.03), (-0.3536, -0.2403, -0.06), (-0.3749, -0.2615, -0.03), (-0.3749, -0.2191, -0.03), (-0.3536, -0.2403, 0.06), (-0.3749, -0.2191, 0.03), (-0.3749, -0.2615, 0.03), (0.3536, 0.2403, -0.06), (0.3749, 0.2615, -0.03), (0.3749, 0.2191, -0.03), (0.3536, 0.2403, 0.06), (0.3749, 0.2191, 0.03), (0.3749, 0.2615, 0.03), (0.2406, 0.3535, -0.06), (0.2194, 0.3747, -0.03), (0.2618, 0.3747, -0.03), (0.2406, 0.3535, 0.06), (0.2618, 0.3747, 0.03), (0.2194, 0.3747, 0.03), (0.2403, -0.3536, -0.06), (0.2615, -0.3749, -0.03), (0.2191, -0.3749, -0.03), (0.2615, -0.3749, 0.03), (0.2403, -0.3536, 0.06), (0.2191, -0.3749, 0.03), (-0.3535, 0.2406, -0.06), (-0.3747, 0.2194, -0.03), (-0.3747, 0.2618, -0.03), (-0.3535, 0.2406, 0.06), (-0.3747, 0.2618, 0.03), (-0.3747, 0.2194, 0.03), (0.3535, -0.2406, -0.06), (0.3747, -0.2194, -0.03), (0.3747, -0.2618, -0.03), (0.3535, -0.2406, 0.06), (0.3747, -0.2618, 0.03), (0.3747, -0.2194, 0.03), (-0.2403, 0.3536, -0.06), (-0.2615, 0.3749, -0.03), (-0.2191, 0.3749, -0.03), (-0.2403, 0.3536, 0.06), (-0.2191, 0.3749, 0.03), (-0.2615, 0.3749, 0.03)], [], [(0, 1, 2), (3, 4, 5), (6, 7, 8), (9, 10, 11), (12, 13, 14), (15, 16, 17), (18, 19, 20), (21, 22, 23), (24, 25, 26), (27, 28, 29), (30, 31, 32), (33, 34, 35), (36, 37, 38), (39, 40, 41), (42, 43, 44), (45, 46, 47), (48, 49, 50), (51, 52, 53), (54, 55, 56), (57, 58, 59), (60, 61, 62), (63, 64, 65), (66, 67, 68), (69, 70, 71), (72, 73, 74), (75, 76, 77), (78, 79, 80), (81, 82, 83), (84, 85, 86), (87, 88, 89), (90, 91, 92), (93, 94, 95), (6, 0, 2, 7), (1, 3, 5, 2), (4, 9, 11, 5), (10, 8, 7, 11), (18, 6, 8, 19), (9, 21, 23, 10), (22, 20, 19, 23), (12, 18, 20, 13), (21, 15, 17, 22), (16, 14, 13, 17), (0, 12, 14, 1), (15, 4, 3, 16), (30, 24, 26, 31), (25, 27, 29, 26), (28, 33, 35, 29), (34, 32, 31, 35), (42, 30, 32, 43), (33, 45, 47, 34), (46, 44, 43, 47), (36, 42, 44, 37), (45, 39, 41, 46), (40, 38, 37, 41), (24, 36, 38, 25), (39, 28, 27, 40), (54, 48, 50, 55), (49, 51, 53, 50), (52, 57, 59, 53), (58, 56, 55, 59), (66, 54, 56, 67), (57, 69, 71, 58), (70, 68, 67, 71), (60, 66, 68, 61), (69, 63, 65, 70), (64, 62, 61, 65), (48, 60, 62, 49), (63, 52, 51, 64), (78, 72, 74, 79), (73, 75, 77, 74), (76, 81, 83, 77), (82, 80, 79, 83), (90, 78, 80, 91), (81, 93, 95, 82), (94, 92, 91, 95), (84, 90, 92, 85), (93, 87, 89, 94), (88, 86, 85, 89), (72, 84, 86, 73), (87, 76, 75, 88), (6, 18, 12, 0), (2, 5, 11, 7), (14, 16, 3, 1), (21, 9, 4, 15), (8, 10, 23, 19), (20, 22, 17, 13), (30, 42, 36, 24), (26, 29, 35, 31), (38, 40, 27, 25), (45, 33, 28, 39), (32, 34, 47, 43), (44, 46, 41, 37), (54, 66, 60, 48), (50, 53, 59, 55), (62, 64, 51, 49), (69, 57, 52, 63), (56, 58, 71, 67), (68, 70, 65, 61), (78, 90, 84, 72), (74, 77, 83, 79), (86, 88, 75, 73), (93, 81, 76, 87), (80, 82, 95, 91), (92, 94, 89, 85)])
me_kit_shuriken.polygons.foreach_set('use_smooth', [True] * 104)
_k = set([(0, 6), (0, 12), (1, 3), (1, 14), (2, 5), (2, 7), (3, 16), (4, 9), (4, 15), (5, 11), (6, 18), (7, 11), (8, 10), (8, 19), (9, 21), (10, 23), (12, 18), (13, 17), (13, 20), (14, 16), (15, 21), (17, 22), (19, 23), (20, 22), (24, 30), (24, 36), (25, 27), (25, 38), (26, 29), (26, 31), (27, 40), (28, 33), (28, 39), (29, 35), (30, 42), (31, 35), (32, 34), (32, 43), (33, 45), (34, 47), (36, 42), (37, 41), (37, 44), (38, 40), (39, 45), (41, 46), (43, 47), (44, 46), (48, 54), (48, 60), (49, 51), (49, 62), (50, 53), (50, 55), (51, 64), (52, 57), (52, 63), (53, 59), (54, 66), (55, 59), (56, 58), (56, 67), (57, 69), (58, 71), (60, 66), (61, 65), (61, 68), (62, 64), (63, 69), (65, 70), (67, 71), (68, 70), (72, 78), (72, 84), (73, 75), (73, 86), (74, 77), (74, 79), (75, 88), (76, 81), (76, 87), (77, 83), (78, 90), (79, 83), (80, 82), (80, 91), (81, 93), (82, 95), (84, 90), (85, 89), (85, 92), (86, 88), (87, 93), (89, 94), (91, 95), (92, 94)])
me_kit_shuriken.attributes.new('sharp_edge', 'BOOLEAN', 'EDGE').data.foreach_set('value', [ (min(e.vertices), max(e.vertices)) in _k for e in me_kit_shuriken.edges])
me_kit_shuriken.materials.append(mat_mc_ivory__c9ced4)
me_kit_shuriken.update()

# ---- objects
ob_kit_tree_a = bpy.data.objects.new('kit_tree-a', me_kit_tree_a)
ob_kit_tree_a_trunk = bpy.data.objects.new('kit_tree-a_trunk', me_kit_tree_a_trunk)
ob_collision_kit_tree_a_trunk_cyl = bpy.data.objects.new('collision_kit_tree-a_trunk_cyl', me_collision_kit_tree_a_trunk_cyl)
ob_kit_tree_b = bpy.data.objects.new('kit_tree-b', me_kit_tree_b)
ob_collision_kit_tree_b_trunk_cyl = bpy.data.objects.new('collision_kit_tree-b_trunk_cyl', me_collision_kit_tree_b_trunk_cyl)
ob_kit_tree_c = bpy.data.objects.new('kit_tree-c', me_kit_tree_c)
ob_collision_kit_tree_c_trunk_cyl = bpy.data.objects.new('collision_kit_tree-c_trunk_cyl', me_collision_kit_tree_c_trunk_cyl)
ob_kit_lamp = bpy.data.objects.new('kit_lamp', me_kit_lamp)
ob_kit_lamp_head = bpy.data.objects.new('kit_lamp_head', me_kit_lamp_head)
ob_collision_kit_lamp_pole_cyl = bpy.data.objects.new('collision_kit_lamp_pole_cyl', me_collision_kit_lamp_pole_cyl)
ob_kit_dot = bpy.data.objects.new('kit_dot', me_kit_dot)
ob_kit_golden = bpy.data.objects.new('kit_golden', me_kit_golden)
ob_kit_shuriken = bpy.data.objects.new('kit_shuriken', me_kit_shuriken)

# ---- transforms, parenting, visibility, modifiers, constraints
ob_kit_tree_a.location = (6.0, 0.0, 0.0)
ob_kit_tree_a_trunk.parent = ob_kit_tree_a
ob_kit_tree_a_trunk.location = (0.0, 0.0, 0.0)
ob_collision_kit_tree_a_trunk_cyl.parent = ob_kit_tree_a
ob_collision_kit_tree_a_trunk_cyl.location = (0.0, 0.0, 1.5)
ob_collision_kit_tree_a_trunk_cyl.display_type = 'WIRE'
ob_kit_tree_b.location = (12.0, 0.0, 0.0)
ob_collision_kit_tree_b_trunk_cyl.parent = ob_kit_tree_b
ob_collision_kit_tree_b_trunk_cyl.location = (0.0, 0.0, 1.5)
ob_collision_kit_tree_b_trunk_cyl.display_type = 'WIRE'
ob_kit_tree_c.location = (18.0, 0.0, 0.0)
ob_collision_kit_tree_c_trunk_cyl.parent = ob_kit_tree_c
ob_collision_kit_tree_c_trunk_cyl.location = (0.0, 0.0, 1.2)
ob_collision_kit_tree_c_trunk_cyl.display_type = 'WIRE'
ob_kit_lamp.location = (24.0, 0.0, 0.0)
ob_kit_lamp_head.parent = ob_kit_lamp
ob_kit_lamp_head.location = (0.0, 0.0, 0.0)
ob_collision_kit_lamp_pole_cyl.parent = ob_kit_lamp
ob_collision_kit_lamp_pole_cyl.location = (0.0, 0.0, 2.6)
ob_collision_kit_lamp_pole_cyl.display_type = 'WIRE'
ob_kit_dot.location = (30.0, 0.0, 0.0)
ob_kit_golden.location = (36.0, 0.0, 0.0)
ob_kit_shuriken.location = (42.0, 0.0, 0.0)

# ---- collection membership
col_kit.objects.link(ob_kit_tree_a)
col_kit.objects.link(ob_kit_tree_a_trunk)
col_kit.objects.link(ob_collision_kit_tree_a_trunk_cyl)
col_kit.objects.link(ob_kit_tree_b)
col_kit.objects.link(ob_collision_kit_tree_b_trunk_cyl)
col_kit.objects.link(ob_kit_tree_c)
col_kit.objects.link(ob_collision_kit_tree_c_trunk_cyl)
col_kit.objects.link(ob_kit_lamp)
col_kit.objects.link(ob_kit_lamp_head)
col_kit.objects.link(ob_collision_kit_lamp_pole_cyl)
col_kit.objects.link(ob_kit_dot)
col_kit.objects.link(ob_kit_golden)
col_kit.objects.link(ob_kit_shuriken)

# ---- scene / render settings (as saved in the file)
scene.frame_start = 1; scene.frame_end = 250; scene.frame_set(1)
scene.render.engine = 'BLENDER_EEVEE_NEXT'
scene.render.bake_bias = 0.0
scene.render.bake_samples = 0
scene.render.compositor_device = 'GPU'
scene.eevee.use_volume_custom_range = False
scene.eevee.fast_gi_thickness_near = 0.1
scene.eevee.fast_gi_thickness_far = 0.0
scene.eevee.ray_tracing_options.screen_trace_thickness = 0.1
bpy.context.view_layer.update()

# ---- added for rendering (the .blend has no active camera and no usable light): camera, sun
cam_auto = bpy.data.cameras.new('AutoCamera')
cam_auto.lens = 50.0
cam_auto.sensor_width = 36.0
cam_auto.clip_end = 1000.0
ob_auto_camera = bpy.data.objects.new('AutoCamera', cam_auto)
scene.collection.objects.link(ob_auto_camera)
ob_auto_camera.location = (59.4999, -43.1698, 31.0299)
ob_auto_camera.rotation_euler = (1.09748, -7.21219e-08, 0.694738)
scene.camera = ob_auto_camera
light_auto_sun = bpy.data.lights.new('AutoSun', 'SUN')
light_auto_sun.energy = 3.0
light_auto_sun.angle = 0.0523599
ob_auto_sun = bpy.data.objects.new('AutoSun', light_auto_sun)
scene.collection.objects.link(ob_auto_sun)
ob_auto_sun.rotation_euler = (0.872665, 0.174533, 0.523599)
bpy.context.view_layer.update()
